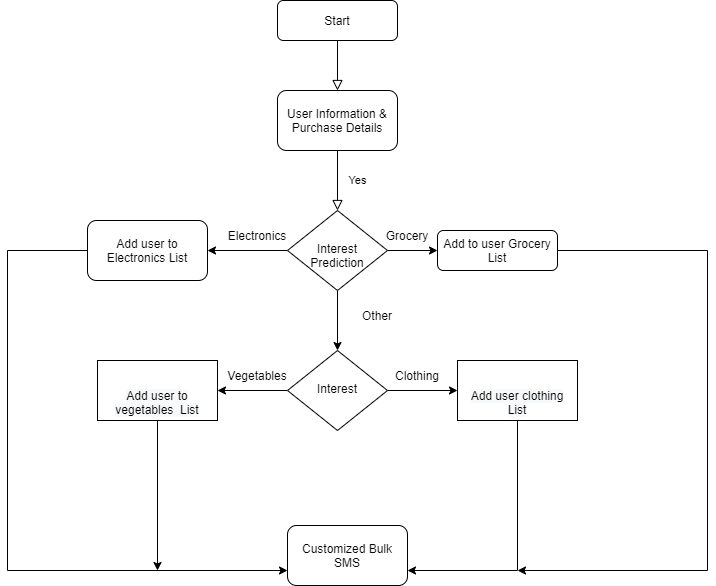

The diagram above was exported from draw.io. Its source (the exported page's mxGraphModel, read from the mxfile embedded in the PNG):
<mxGraphModel dx="1038" dy="547" grid="1" gridSize="10" guides="1" tooltips="1" connect="1" arrows="1" fold="1" page="1" pageScale="1" pageWidth="827" pageHeight="1169" math="0" shadow="0">
  <root>
    <mxCell id="WIyWlLk6GJQsqaUBKTNV-0" />
    <mxCell id="WIyWlLk6GJQsqaUBKTNV-1" parent="WIyWlLk6GJQsqaUBKTNV-0" />
    <mxCell id="WIyWlLk6GJQsqaUBKTNV-2" value="" style="rounded=0;html=1;jettySize=auto;orthogonalLoop=1;fontSize=11;endArrow=block;endFill=0;endSize=8;strokeWidth=1;shadow=0;labelBackgroundColor=none;edgeStyle=orthogonalEdgeStyle;" parent="WIyWlLk6GJQsqaUBKTNV-1" source="WIyWlLk6GJQsqaUBKTNV-3" edge="1">
      <mxGeometry relative="1" as="geometry">
        <mxPoint x="360" y="150" as="targetPoint" />
      </mxGeometry>
    </mxCell>
    <mxCell id="WIyWlLk6GJQsqaUBKTNV-3" value="Start" style="rounded=1;whiteSpace=wrap;html=1;fontSize=12;glass=0;strokeWidth=1;shadow=0;" parent="WIyWlLk6GJQsqaUBKTNV-1" vertex="1">
      <mxGeometry x="300" y="60" width="120" height="40" as="geometry" />
    </mxCell>
    <mxCell id="WIyWlLk6GJQsqaUBKTNV-4" value="Yes" style="rounded=0;html=1;jettySize=auto;orthogonalLoop=1;fontSize=11;endArrow=block;endFill=0;endSize=8;strokeWidth=1;shadow=0;labelBackgroundColor=none;edgeStyle=orthogonalEdgeStyle;exitX=0.5;exitY=1;exitDx=0;exitDy=0;" parent="WIyWlLk6GJQsqaUBKTNV-1" source="Bq_1_7gEJWhWLfFgjJV4-0" target="WIyWlLk6GJQsqaUBKTNV-10" edge="1">
      <mxGeometry y="20" relative="1" as="geometry">
        <mxPoint as="offset" />
        <mxPoint x="360" y="230" as="sourcePoint" />
      </mxGeometry>
    </mxCell>
    <mxCell id="Bq_1_7gEJWhWLfFgjJV4-1" style="edgeStyle=orthogonalEdgeStyle;rounded=0;orthogonalLoop=1;jettySize=auto;html=1;" edge="1" parent="WIyWlLk6GJQsqaUBKTNV-1" source="WIyWlLk6GJQsqaUBKTNV-10">
      <mxGeometry relative="1" as="geometry">
        <mxPoint x="230" y="310" as="targetPoint" />
      </mxGeometry>
    </mxCell>
    <mxCell id="Bq_1_7gEJWhWLfFgjJV4-2" style="edgeStyle=orthogonalEdgeStyle;rounded=0;orthogonalLoop=1;jettySize=auto;html=1;entryX=0.5;entryY=0;entryDx=0;entryDy=0;" edge="1" parent="WIyWlLk6GJQsqaUBKTNV-1" source="WIyWlLk6GJQsqaUBKTNV-10">
      <mxGeometry relative="1" as="geometry">
        <mxPoint x="360" y="410" as="targetPoint" />
      </mxGeometry>
    </mxCell>
    <mxCell id="Bq_1_7gEJWhWLfFgjJV4-3" style="edgeStyle=orthogonalEdgeStyle;rounded=0;orthogonalLoop=1;jettySize=auto;html=1;exitX=1;exitY=0.5;exitDx=0;exitDy=0;entryX=0;entryY=0.5;entryDx=0;entryDy=0;" edge="1" parent="WIyWlLk6GJQsqaUBKTNV-1" source="WIyWlLk6GJQsqaUBKTNV-10" target="WIyWlLk6GJQsqaUBKTNV-12">
      <mxGeometry relative="1" as="geometry" />
    </mxCell>
    <mxCell id="WIyWlLk6GJQsqaUBKTNV-10" value="&lt;br&gt;Interest Prediction" style="rhombus;whiteSpace=wrap;html=1;shadow=0;fontFamily=Helvetica;fontSize=12;align=center;strokeWidth=1;spacing=6;spacingTop=-4;" parent="WIyWlLk6GJQsqaUBKTNV-1" vertex="1">
      <mxGeometry x="310" y="270" width="100" height="80" as="geometry" />
    </mxCell>
    <mxCell id="Bq_1_7gEJWhWLfFgjJV4-20" style="edgeStyle=orthogonalEdgeStyle;rounded=0;orthogonalLoop=1;jettySize=auto;html=1;" edge="1" parent="WIyWlLk6GJQsqaUBKTNV-1" source="WIyWlLk6GJQsqaUBKTNV-12">
      <mxGeometry relative="1" as="geometry">
        <mxPoint x="540" y="630" as="targetPoint" />
        <Array as="points">
          <mxPoint x="730" y="310" />
          <mxPoint x="730" y="630" />
        </Array>
      </mxGeometry>
    </mxCell>
    <mxCell id="WIyWlLk6GJQsqaUBKTNV-12" value="Add to user Grocery List" style="rounded=1;whiteSpace=wrap;html=1;fontSize=12;glass=0;strokeWidth=1;shadow=0;" parent="WIyWlLk6GJQsqaUBKTNV-1" vertex="1">
      <mxGeometry x="460" y="290" width="120" height="40" as="geometry" />
    </mxCell>
    <mxCell id="Bq_1_7gEJWhWLfFgjJV4-0" value="User Information &amp;amp; Purchase Details" style="rounded=1;whiteSpace=wrap;html=1;" vertex="1" parent="WIyWlLk6GJQsqaUBKTNV-1">
      <mxGeometry x="300" y="150" width="120" height="60" as="geometry" />
    </mxCell>
    <mxCell id="Bq_1_7gEJWhWLfFgjJV4-4" value="Grocery" style="text;html=1;strokeColor=none;fillColor=none;align=center;verticalAlign=middle;whiteSpace=wrap;rounded=0;" vertex="1" parent="WIyWlLk6GJQsqaUBKTNV-1">
      <mxGeometry x="400" y="280" width="60" height="30" as="geometry" />
    </mxCell>
    <mxCell id="Bq_1_7gEJWhWLfFgjJV4-5" value="Electronics" style="text;html=1;strokeColor=none;fillColor=none;align=center;verticalAlign=middle;whiteSpace=wrap;rounded=0;" vertex="1" parent="WIyWlLk6GJQsqaUBKTNV-1">
      <mxGeometry x="250" y="280" width="60" height="30" as="geometry" />
    </mxCell>
    <mxCell id="Bq_1_7gEJWhWLfFgjJV4-6" value="Other" style="text;html=1;strokeColor=none;fillColor=none;align=center;verticalAlign=middle;whiteSpace=wrap;rounded=0;" vertex="1" parent="WIyWlLk6GJQsqaUBKTNV-1">
      <mxGeometry x="370" y="360" width="60" height="30" as="geometry" />
    </mxCell>
    <mxCell id="Bq_1_7gEJWhWLfFgjJV4-9" value="" style="edgeStyle=orthogonalEdgeStyle;rounded=0;orthogonalLoop=1;jettySize=auto;html=1;" edge="1" parent="WIyWlLk6GJQsqaUBKTNV-1" source="Bq_1_7gEJWhWLfFgjJV4-7" target="Bq_1_7gEJWhWLfFgjJV4-8">
      <mxGeometry relative="1" as="geometry" />
    </mxCell>
    <mxCell id="Bq_1_7gEJWhWLfFgjJV4-11" value="" style="edgeStyle=orthogonalEdgeStyle;rounded=0;orthogonalLoop=1;jettySize=auto;html=1;" edge="1" parent="WIyWlLk6GJQsqaUBKTNV-1" source="Bq_1_7gEJWhWLfFgjJV4-7" target="Bq_1_7gEJWhWLfFgjJV4-10">
      <mxGeometry relative="1" as="geometry" />
    </mxCell>
    <mxCell id="Bq_1_7gEJWhWLfFgjJV4-7" value="Interest" style="rhombus;whiteSpace=wrap;html=1;shadow=0;fontFamily=Helvetica;fontSize=12;align=center;strokeWidth=1;spacing=6;spacingTop=-4;" vertex="1" parent="WIyWlLk6GJQsqaUBKTNV-1">
      <mxGeometry x="310" y="410" width="100" height="80" as="geometry" />
    </mxCell>
    <mxCell id="Bq_1_7gEJWhWLfFgjJV4-19" style="edgeStyle=orthogonalEdgeStyle;rounded=0;orthogonalLoop=1;jettySize=auto;html=1;entryX=1;entryY=0.75;entryDx=0;entryDy=0;" edge="1" parent="WIyWlLk6GJQsqaUBKTNV-1" source="Bq_1_7gEJWhWLfFgjJV4-8" target="Bq_1_7gEJWhWLfFgjJV4-16">
      <mxGeometry relative="1" as="geometry">
        <Array as="points">
          <mxPoint x="540" y="630" />
        </Array>
      </mxGeometry>
    </mxCell>
    <mxCell id="Bq_1_7gEJWhWLfFgjJV4-8" value="&lt;br&gt;&lt;br&gt;&lt;span style=&quot;color: rgb(0 , 0 , 0) ; font-family: &amp;#34;helvetica&amp;#34; ; font-size: 12px ; font-style: normal ; font-weight: 400 ; letter-spacing: normal ; text-align: center ; text-indent: 0px ; text-transform: none ; word-spacing: 0px ; background-color: rgb(248 , 249 , 250) ; display: inline ; float: none&quot;&gt;Add user clothing List&lt;/span&gt;&lt;br&gt;" style="whiteSpace=wrap;html=1;shadow=0;strokeWidth=1;spacing=6;spacingTop=-4;" vertex="1" parent="WIyWlLk6GJQsqaUBKTNV-1">
      <mxGeometry x="480" y="420" width="120" height="60" as="geometry" />
    </mxCell>
    <mxCell id="Bq_1_7gEJWhWLfFgjJV4-18" style="edgeStyle=orthogonalEdgeStyle;rounded=0;orthogonalLoop=1;jettySize=auto;html=1;" edge="1" parent="WIyWlLk6GJQsqaUBKTNV-1" source="Bq_1_7gEJWhWLfFgjJV4-10">
      <mxGeometry relative="1" as="geometry">
        <mxPoint x="180" y="630" as="targetPoint" />
      </mxGeometry>
    </mxCell>
    <mxCell id="Bq_1_7gEJWhWLfFgjJV4-10" value="&lt;br&gt;&lt;br&gt;&lt;span style=&quot;color: rgb(0 , 0 , 0) ; font-family: &amp;#34;helvetica&amp;#34; ; font-size: 12px ; font-style: normal ; font-weight: 400 ; letter-spacing: normal ; text-align: center ; text-indent: 0px ; text-transform: none ; word-spacing: 0px ; background-color: rgb(248 , 249 , 250) ; display: inline ; float: none&quot;&gt;Add user to vegetables&amp;nbsp; List&lt;/span&gt;&lt;br&gt;" style="whiteSpace=wrap;html=1;shadow=0;strokeWidth=1;spacing=6;spacingTop=-4;" vertex="1" parent="WIyWlLk6GJQsqaUBKTNV-1">
      <mxGeometry x="120" y="420" width="120" height="60" as="geometry" />
    </mxCell>
    <mxCell id="Bq_1_7gEJWhWLfFgjJV4-17" style="edgeStyle=orthogonalEdgeStyle;rounded=0;orthogonalLoop=1;jettySize=auto;html=1;entryX=0;entryY=0.75;entryDx=0;entryDy=0;" edge="1" parent="WIyWlLk6GJQsqaUBKTNV-1" source="Bq_1_7gEJWhWLfFgjJV4-12" target="Bq_1_7gEJWhWLfFgjJV4-16">
      <mxGeometry relative="1" as="geometry">
        <Array as="points">
          <mxPoint x="30" y="310" />
          <mxPoint x="30" y="630" />
        </Array>
      </mxGeometry>
    </mxCell>
    <mxCell id="Bq_1_7gEJWhWLfFgjJV4-12" value="Add user to Electronics List" style="rounded=1;whiteSpace=wrap;html=1;" vertex="1" parent="WIyWlLk6GJQsqaUBKTNV-1">
      <mxGeometry x="110" y="280" width="120" height="60" as="geometry" />
    </mxCell>
    <mxCell id="Bq_1_7gEJWhWLfFgjJV4-13" value="Vegetables" style="text;html=1;strokeColor=none;fillColor=none;align=center;verticalAlign=middle;whiteSpace=wrap;rounded=0;" vertex="1" parent="WIyWlLk6GJQsqaUBKTNV-1">
      <mxGeometry x="250" y="420" width="60" height="30" as="geometry" />
    </mxCell>
    <mxCell id="Bq_1_7gEJWhWLfFgjJV4-14" value="Clothing" style="text;html=1;strokeColor=none;fillColor=none;align=center;verticalAlign=middle;whiteSpace=wrap;rounded=0;" vertex="1" parent="WIyWlLk6GJQsqaUBKTNV-1">
      <mxGeometry x="410" y="420" width="60" height="30" as="geometry" />
    </mxCell>
    <mxCell id="Bq_1_7gEJWhWLfFgjJV4-16" value="Customized Bulk SMS" style="rounded=1;whiteSpace=wrap;html=1;" vertex="1" parent="WIyWlLk6GJQsqaUBKTNV-1">
      <mxGeometry x="310" y="585" width="120" height="60" as="geometry" />
    </mxCell>
  </root>
</mxGraphModel>